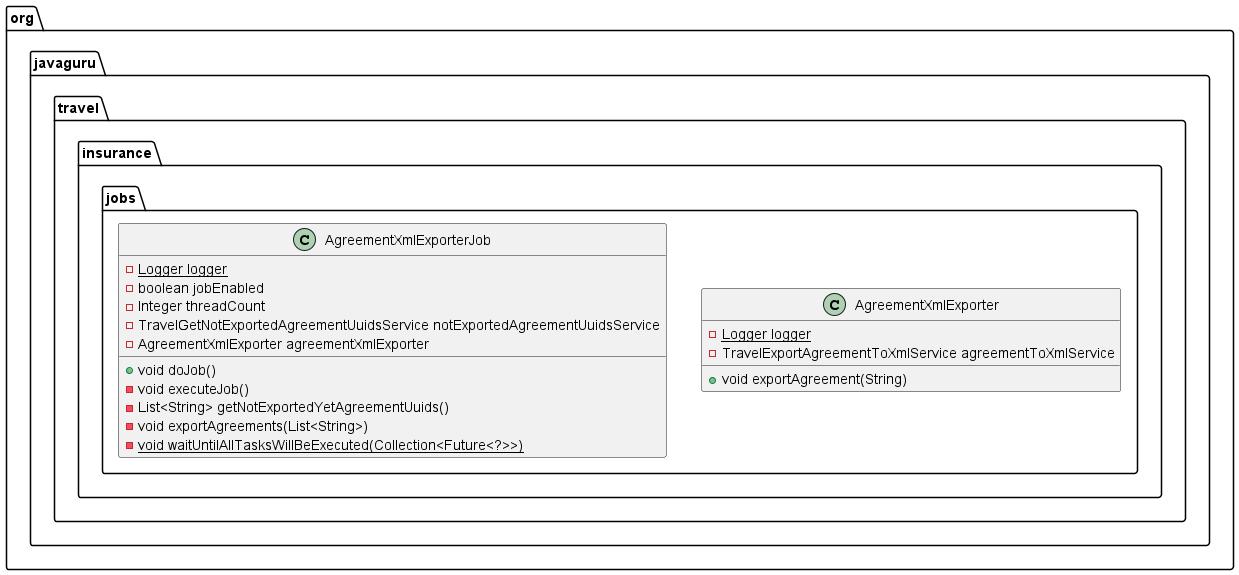

The diagram above was rendered by PlantUML. Its source (embedded in the PNG):
@startuml
class org.javaguru.travel.insurance.jobs.AgreementXmlExporter {
- {static} Logger logger
- TravelExportAgreementToXmlService agreementToXmlService
+ void exportAgreement(String)
}


class org.javaguru.travel.insurance.jobs.AgreementXmlExporterJob {
- {static} Logger logger
- boolean jobEnabled
- Integer threadCount
- TravelGetNotExportedAgreementUuidsService notExportedAgreementUuidsService
- AgreementXmlExporter agreementXmlExporter
+ void doJob()
- void executeJob()
- List<String> getNotExportedYetAgreementUuids()
- void exportAgreements(List<String>)
- {static} void waitUntilAllTasksWillBeExecuted(Collection<Future<?>>)
}


@enduml